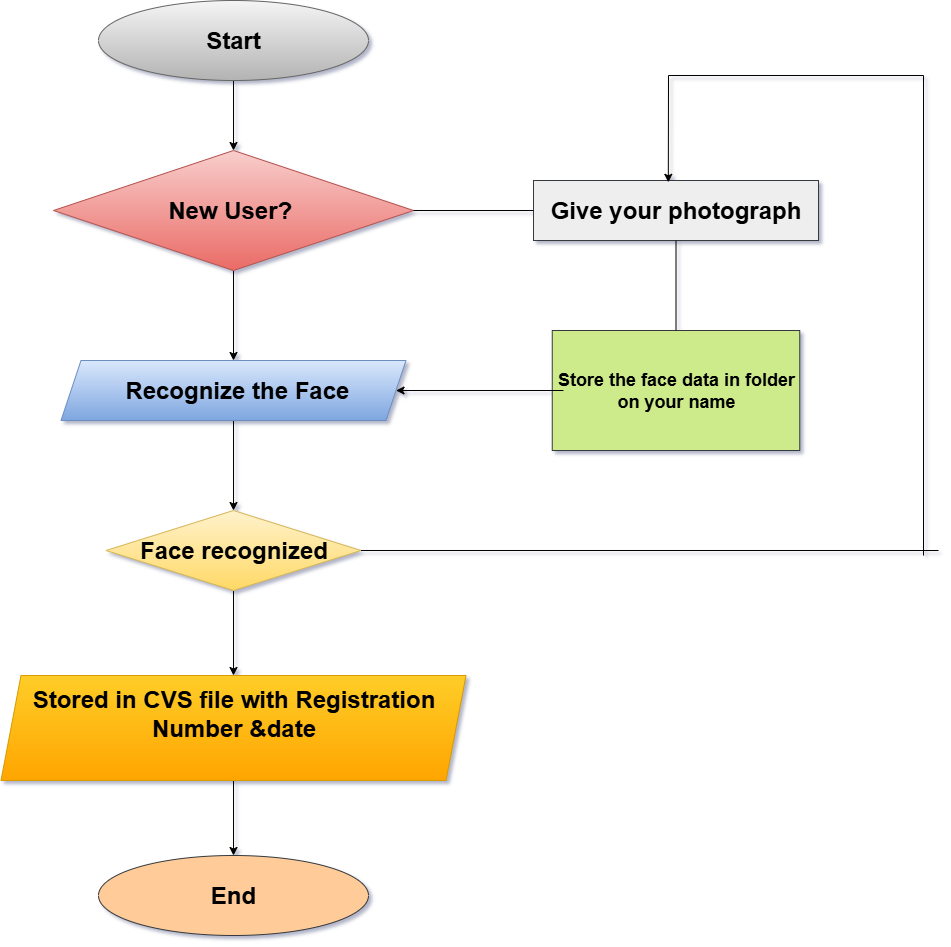

The diagram above was exported from draw.io. Its source (the exported page's mxGraphModel, read from the mxfile embedded in the PNG):
<mxGraphModel dx="2084" dy="1124" grid="1" gridSize="15" guides="1" tooltips="1" connect="1" arrows="1" fold="1" page="1" pageScale="1" pageWidth="850" pageHeight="1100" math="0" shadow="1">
  <root>
    <mxCell id="0" />
    <mxCell id="1" parent="0" />
    <mxCell id="0epcjo7S_ltsoFwr2Gpu-18" value="" style="edgeStyle=orthogonalEdgeStyle;rounded=0;orthogonalLoop=1;jettySize=auto;html=1;" parent="1" source="0epcjo7S_ltsoFwr2Gpu-8" target="0epcjo7S_ltsoFwr2Gpu-9" edge="1">
      <mxGeometry relative="1" as="geometry" />
    </mxCell>
    <mxCell id="0epcjo7S_ltsoFwr2Gpu-8" value="&lt;h1&gt;Start&lt;/h1&gt;" style="ellipse;whiteSpace=wrap;html=1;fillColor=#f5f5f5;gradientColor=#b3b3b3;strokeColor=#666666;" parent="1" vertex="1">
      <mxGeometry x="165" y="75" width="270" height="80" as="geometry" />
    </mxCell>
    <mxCell id="0epcjo7S_ltsoFwr2Gpu-19" value="" style="edgeStyle=orthogonalEdgeStyle;rounded=0;orthogonalLoop=1;jettySize=auto;html=1;" parent="1" source="0epcjo7S_ltsoFwr2Gpu-9" target="0epcjo7S_ltsoFwr2Gpu-10" edge="1">
      <mxGeometry relative="1" as="geometry" />
    </mxCell>
    <mxCell id="0epcjo7S_ltsoFwr2Gpu-9" value="&lt;h1&gt;New User?&amp;nbsp;&lt;/h1&gt;" style="rhombus;whiteSpace=wrap;html=1;fillColor=#f8cecc;gradientColor=#ea6b66;strokeColor=#b85450;" parent="1" vertex="1">
      <mxGeometry x="120" y="225" width="360" height="120" as="geometry" />
    </mxCell>
    <mxCell id="0epcjo7S_ltsoFwr2Gpu-20" value="" style="edgeStyle=orthogonalEdgeStyle;rounded=0;orthogonalLoop=1;jettySize=auto;html=1;" parent="1" source="0epcjo7S_ltsoFwr2Gpu-10" target="0epcjo7S_ltsoFwr2Gpu-11" edge="1">
      <mxGeometry relative="1" as="geometry" />
    </mxCell>
    <mxCell id="0epcjo7S_ltsoFwr2Gpu-10" value="&lt;h1&gt;&amp;nbsp;Recognize the Face&lt;/h1&gt;" style="shape=parallelogram;perimeter=parallelogramPerimeter;whiteSpace=wrap;html=1;fixedSize=1;fillColor=#dae8fc;gradientColor=#7ea6e0;strokeColor=#6c8ebf;" parent="1" vertex="1">
      <mxGeometry x="127.5" y="435" width="345" height="60" as="geometry" />
    </mxCell>
    <mxCell id="0epcjo7S_ltsoFwr2Gpu-21" value="" style="edgeStyle=orthogonalEdgeStyle;rounded=0;orthogonalLoop=1;jettySize=auto;html=1;" parent="1" source="0epcjo7S_ltsoFwr2Gpu-11" target="0epcjo7S_ltsoFwr2Gpu-12" edge="1">
      <mxGeometry relative="1" as="geometry" />
    </mxCell>
    <mxCell id="0epcjo7S_ltsoFwr2Gpu-11" value="&lt;h1&gt;Face recognized&lt;/h1&gt;" style="rhombus;whiteSpace=wrap;html=1;fillColor=#fff2cc;gradientColor=#ffd966;strokeColor=#d6b656;" parent="1" vertex="1">
      <mxGeometry x="172.5" y="585" width="255" height="80" as="geometry" />
    </mxCell>
    <mxCell id="0epcjo7S_ltsoFwr2Gpu-22" value="" style="edgeStyle=orthogonalEdgeStyle;rounded=0;orthogonalLoop=1;jettySize=auto;html=1;" parent="1" source="0epcjo7S_ltsoFwr2Gpu-12" target="0epcjo7S_ltsoFwr2Gpu-13" edge="1">
      <mxGeometry relative="1" as="geometry" />
    </mxCell>
    <mxCell id="0epcjo7S_ltsoFwr2Gpu-12" value="&lt;h1&gt;Stored in CVS file with Registration Number &amp;amp;date&lt;/h1&gt;&lt;div&gt;&lt;br&gt;&lt;/div&gt;&lt;div&gt;&lt;br&gt;&lt;/div&gt;" style="shape=parallelogram;perimeter=parallelogramPerimeter;whiteSpace=wrap;html=1;fixedSize=1;fillColor=#ffcd28;gradientColor=#ffa500;strokeColor=#d79b00;" parent="1" vertex="1">
      <mxGeometry x="67.5" y="750" width="465" height="105" as="geometry" />
    </mxCell>
    <mxCell id="0epcjo7S_ltsoFwr2Gpu-13" value="&lt;h1&gt;End&lt;/h1&gt;" style="ellipse;whiteSpace=wrap;html=1;fillColor=#ffcc99;strokeColor=#36393d;" parent="1" vertex="1">
      <mxGeometry x="165" y="930" width="270" height="80" as="geometry" />
    </mxCell>
    <mxCell id="0epcjo7S_ltsoFwr2Gpu-14" value="&lt;h1&gt;Give your photograph&lt;/h1&gt;" style="rounded=0;whiteSpace=wrap;html=1;fillColor=#eeeeee;strokeColor=#36393d;" parent="1" vertex="1">
      <mxGeometry x="600" y="255" width="285" height="60" as="geometry" />
    </mxCell>
    <mxCell id="0epcjo7S_ltsoFwr2Gpu-15" value="&lt;h2&gt;Store the face data in folder on your name&lt;/h2&gt;" style="rounded=0;whiteSpace=wrap;html=1;fillColor=#cdeb8b;strokeColor=#36393d;" parent="1" vertex="1">
      <mxGeometry x="618.75" y="405" width="247.5" height="120" as="geometry" />
    </mxCell>
    <mxCell id="0epcjo7S_ltsoFwr2Gpu-23" value="" style="endArrow=classic;html=1;rounded=0;" parent="1" target="0epcjo7S_ltsoFwr2Gpu-10" edge="1">
      <mxGeometry width="50" height="50" relative="1" as="geometry">
        <mxPoint x="630" y="465" as="sourcePoint" />
        <mxPoint x="590" y="450" as="targetPoint" />
      </mxGeometry>
    </mxCell>
    <mxCell id="0epcjo7S_ltsoFwr2Gpu-24" value="" style="endArrow=none;html=1;rounded=0;exitX=1;exitY=0.5;exitDx=0;exitDy=0;entryX=0;entryY=0.5;entryDx=0;entryDy=0;" parent="1" source="0epcjo7S_ltsoFwr2Gpu-9" target="0epcjo7S_ltsoFwr2Gpu-14" edge="1">
      <mxGeometry width="50" height="50" relative="1" as="geometry">
        <mxPoint x="540" y="500" as="sourcePoint" />
        <mxPoint x="590" y="450" as="targetPoint" />
      </mxGeometry>
    </mxCell>
    <mxCell id="0epcjo7S_ltsoFwr2Gpu-29" value="" style="endArrow=none;html=1;rounded=0;exitX=1;exitY=0.5;exitDx=0;exitDy=0;" parent="1" source="0epcjo7S_ltsoFwr2Gpu-11" edge="1">
      <mxGeometry width="50" height="50" relative="1" as="geometry">
        <mxPoint x="795" y="530" as="sourcePoint" />
        <mxPoint x="1005" y="625" as="targetPoint" />
      </mxGeometry>
    </mxCell>
    <mxCell id="0epcjo7S_ltsoFwr2Gpu-30" value="" style="endArrow=none;html=1;rounded=0;" parent="1" edge="1">
      <mxGeometry width="50" height="50" relative="1" as="geometry">
        <mxPoint x="990" y="630" as="sourcePoint" />
        <mxPoint x="990" y="150" as="targetPoint" />
      </mxGeometry>
    </mxCell>
    <mxCell id="0epcjo7S_ltsoFwr2Gpu-31" value="" style="endArrow=none;html=1;rounded=0;" parent="1" edge="1">
      <mxGeometry width="50" height="50" relative="1" as="geometry">
        <mxPoint x="990" y="150" as="sourcePoint" />
        <mxPoint x="735" y="150" as="targetPoint" />
      </mxGeometry>
    </mxCell>
    <mxCell id="0epcjo7S_ltsoFwr2Gpu-32" value="" style="endArrow=none;html=1;rounded=0;exitX=0.5;exitY=0;exitDx=0;exitDy=0;entryX=0.5;entryY=1;entryDx=0;entryDy=0;" parent="1" source="0epcjo7S_ltsoFwr2Gpu-15" target="0epcjo7S_ltsoFwr2Gpu-14" edge="1">
      <mxGeometry width="50" height="50" relative="1" as="geometry">
        <mxPoint x="795" y="335" as="sourcePoint" />
        <mxPoint x="845" y="285" as="targetPoint" />
      </mxGeometry>
    </mxCell>
    <mxCell id="0epcjo7S_ltsoFwr2Gpu-33" value="" style="endArrow=classic;html=1;rounded=0;entryX=0.473;entryY=0.03;entryDx=0;entryDy=0;entryPerimeter=0;" parent="1" target="0epcjo7S_ltsoFwr2Gpu-14" edge="1">
      <mxGeometry width="50" height="50" relative="1" as="geometry">
        <mxPoint x="735" y="150" as="sourcePoint" />
        <mxPoint x="845" y="285" as="targetPoint" />
      </mxGeometry>
    </mxCell>
  </root>
</mxGraphModel>